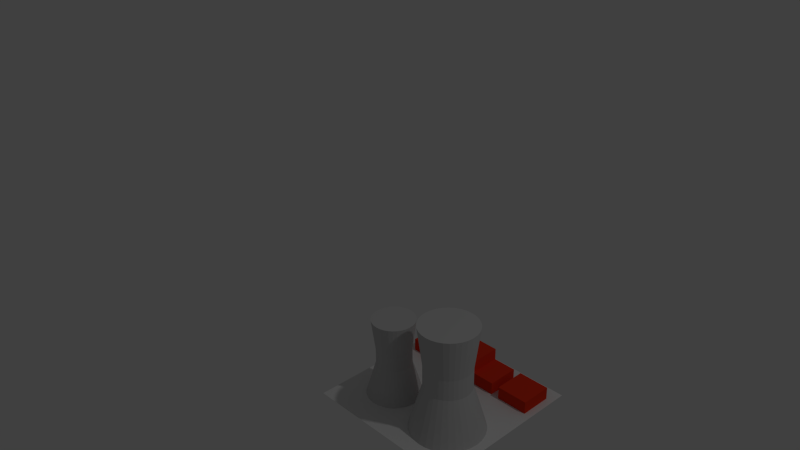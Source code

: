 # Source: powerplant.blend  (saved by Blender 2.75.0; exported with 4.5.12 LTS)
import bpy
from mathutils import Matrix  # noqa: F401  (used for matrix-valued properties, if any)

bpy.ops.wm.read_factory_settings(use_empty=True)
scene = bpy.context.scene
scene.name = 'Scene'

# ---- collections
col_collection_1 = bpy.data.collections.new('Collection 1'); scene.collection.children.link(col_collection_1)

# ---- materials (node trees are filled in below, after node groups)
mat_material_001 = bpy.data.materials.new('Material.001')
mat_material_001.alpha_threshold = 0.0
mat_material_001.use_transparent_shadow = False
mat_material_001.diffuse_color = (0.8, 0.03883, 0.01222, 1.0)
mat_material_001.roughness = 0.5
mat_material = bpy.data.materials.new('Material')
mat_material.alpha_threshold = 0.0
mat_material.use_transparent_shadow = False
mat_material.diffuse_color = (0.6038, 0.6038, 0.6038, 1.0)
mat_material.roughness = 0.5

# ---- material node trees

# ---- world
world_world = bpy.data.worlds.new('World'); scene.world = world_world
world_world.color = (0.05088, 0.05088, 0.05088)
world_world.use_sun_shadow = False
world_world.sun_shadow_jitter_overblur = 0.0
world_world.cycles.sampling_method = 'MANUAL'
world_world.cycles.sample_map_resolution = 256

# ---- cameras
cam_camera = bpy.data.cameras.new('Camera')
cam_camera.clip_end = 100.0
cam_camera.lens = 35.0
cam_camera.sensor_width = 32.0
cam_camera.sensor_height = 18.0
cam_camera.ortho_scale = 7.314
cam_camera.dof.focus_distance = 0.0
cam_camera.dof.aperture_fstop = 128.0

# ---- lights
light_lamp = bpy.data.lights.new('Lamp', 'POINT')
light_lamp.transmission_factor = 0.0
light_lamp.cutoff_distance = 30.0
light_lamp.energy = 100.0
light_lamp.shadow_buffer_clip_start = 1.001
light_lamp.shadow_soft_size = 0.1
light_lamp.shadow_maximum_resolution = 0.006
light_lamp.use_absolute_resolution = True
light_lamp.cycles.use_multiple_importance_sampling = False

# ---- meshes
me_cube_001 = bpy.data.meshes.new('Cube.001')
me_cube_001.from_pydata([(-0.1, -0.1, -0.1), (-0.1, -0.1, 0.1), (-0.1, 0.1, -0.1), (-0.1, 0.1, 0.1), (0.1, -0.1, -0.1), (0.1, -0.1, 0.1), (0.1, 0.1, -0.1), (0.1, 0.1, 0.1)], [], [(1, 3, 2, 0), (3, 7, 6, 2), (7, 5, 4, 6), (5, 1, 0, 4), (0, 2, 6, 4), (5, 7, 3, 1)])
me_cube_001.materials.append(mat_material_001)
me_cube_001.use_remesh_preserve_volume = False
me_cube_001.use_remesh_preserve_attributes = False
me_cube_001.use_mirror_vertex_groups = False
me_cube_001.update()
me_cylinder = bpy.data.meshes.new('Cylinder')
me_cylinder.from_pydata([(-6.153e-09, 0.1586, -0.1), (0.0, 0.1, 0.1), (0.03094, 0.1556, -0.1), (0.01951, 0.09808, 0.1), (0.0607, 0.1465, -0.1), (0.03827, 0.09239, 0.1), (0.08812, 0.1319, -0.1), (0.05556, 0.08315, 0.1), (0.1122, 0.1122, -0.1), (0.07071, 0.07071, 0.1), (0.1319, 0.08812, -0.1), (0.08315, 0.05556, 0.1), (0.1465, 0.0607, -0.1), (0.09239, 0.03827, 0.1), (0.1556, 0.03094, -0.1), (0.09808, 0.01951, 0.1), (0.1586, -6.108e-09, -0.1), (0.1, 7.55e-09, 0.1), (0.1556, -0.03094, -0.1), (0.09808, -0.01951, 0.1), (0.1465, -0.0607, -0.1), (0.09239, -0.03827, 0.1), (0.1319, -0.08812, -0.1), (0.08315, -0.05556, 0.1), (0.1122, -0.1122, -0.1), (0.07071, -0.07071, 0.1), (0.08812, -0.1319, -0.1), (0.05556, -0.08315, 0.1), (0.0607, -0.1465, -0.1), (0.03827, -0.09239, 0.1), (0.03094, -0.1556, -0.1), (0.01951, -0.09808, 0.1), (-5.783e-08, -0.1586, -0.1), (-3.258e-08, -0.1, 0.1), (-0.03094, -0.1556, -0.1), (-0.01951, -0.09808, 0.1), (-0.0607, -0.1465, -0.1), (-0.03827, -0.09239, 0.1), (-0.08812, -0.1319, -0.1), (-0.05556, -0.08315, 0.1), (-0.1122, -0.1122, -0.1), (-0.07071, -0.07071, 0.1), (-0.1319, -0.08812, -0.1), (-0.08315, -0.05556, 0.1), (-0.1465, -0.0607, -0.1), (-0.09239, -0.03827, 0.1), (-0.1556, -0.03094, -0.1), (-0.09808, -0.01951, 0.1), (-0.1586, 1.351e-07, -0.1), (-0.1, 9.656e-08, 0.1), (-0.1556, 0.03094, -0.1), (-0.09808, 0.01951, 0.1), (-0.1465, 0.0607, -0.1), (-0.09239, 0.03827, 0.1), (-0.1319, 0.08812, -0.1), (-0.08315, 0.05556, 0.1), (-0.1122, 0.1122, -0.1), (-0.07071, 0.07071, 0.1), (-0.08812, 0.1319, -0.1), (-0.05556, 0.08315, 0.1), (-0.0607, 0.1465, -0.1), (-0.03827, 0.09239, 0.1), (-0.03094, 0.1556, -0.1), (-0.01951, 0.09808, 0.1), (0.01951, 0.09808, 0.1899), (7.526e-16, 0.1, 0.1899), (0.03827, 0.09239, 0.1899), (0.05556, 0.08315, 0.1899), (0.07071, 0.07071, 0.1899), (0.08315, 0.05556, 0.1899), (0.09239, 0.03827, 0.1899), (0.09808, 0.01951, 0.1899), (0.1, 7.55e-09, 0.1899), (0.09808, -0.01951, 0.1899), (0.09239, -0.03827, 0.1899), (0.08315, -0.05556, 0.1899), (0.07071, -0.07071, 0.1899), (0.05556, -0.08315, 0.1899), (0.03827, -0.09239, 0.1899), (0.01951, -0.09808, 0.1899), (-3.258e-08, -0.1, 0.1899), (-0.01951, -0.09808, 0.1899), (-0.03827, -0.09239, 0.1899), (-0.05556, -0.08315, 0.1899), (-0.07071, -0.07071, 0.1899), (-0.08315, -0.05556, 0.1899), (-0.09239, -0.03827, 0.1899), (-0.09808, -0.01951, 0.1899), (-0.1, 9.656e-08, 0.1899), (-0.09808, 0.01951, 0.1899), (-0.09239, 0.03827, 0.1899), (-0.08315, 0.05556, 0.1899), (-0.07071, 0.07071, 0.1899), (-0.05556, 0.08315, 0.1899), (-0.03827, 0.09239, 0.1899), (-0.01951, 0.09808, 0.1899), (0.02416, 0.1215, 0.3748), (-2.04e-09, 0.1238, 0.3748), (0.04739, 0.1144, 0.3748), (0.0688, 0.103, 0.3748), (0.08757, 0.08757, 0.3748), (0.103, 0.0688, 0.3748), (0.1144, 0.04739, 0.3748), (0.1215, 0.02416, 0.3748), (0.1238, 1.911e-09, 0.3748), (0.1215, -0.02416, 0.3748), (0.1144, -0.04739, 0.3748), (0.103, -0.0688, 0.3748), (0.08757, -0.08757, 0.3748), (0.0688, -0.103, 0.3748), (0.04739, -0.1144, 0.3748), (0.02416, -0.1215, 0.3748), (-4.239e-08, -0.1238, 0.3748), (-0.02416, -0.1215, 0.3748), (-0.04739, -0.1144, 0.3748), (-0.0688, -0.103, 0.3748), (-0.08757, -0.08757, 0.3748), (-0.103, -0.0688, 0.3748), (-0.1144, -0.04739, 0.3748), (-0.1215, -0.02416, 0.3748), (-0.1238, 1.121e-07, 0.3748), (-0.1215, 0.02416, 0.3748), (-0.1144, 0.04739, 0.3748), (-0.103, 0.0688, 0.3748), (-0.08757, 0.08757, 0.3748), (-0.0688, 0.103, 0.3748), (-0.04739, 0.1144, 0.3748), (-0.02416, 0.1215, 0.3748)], [], [(0, 1, 3, 2), (2, 3, 5, 4), (4, 5, 7, 6), (6, 7, 9, 8), (8, 9, 11, 10), (10, 11, 13, 12), (12, 13, 15, 14), (14, 15, 17, 16), (16, 17, 19, 18), (18, 19, 21, 20), (20, 21, 23, 22), (22, 23, 25, 24), (24, 25, 27, 26), (26, 27, 29, 28), (28, 29, 31, 30), (30, 31, 33, 32), (32, 33, 35, 34), (34, 35, 37, 36), (36, 37, 39, 38), (38, 39, 41, 40), (40, 41, 43, 42), (42, 43, 45, 44), (44, 45, 47, 46), (46, 47, 49, 48), (48, 49, 51, 50), (50, 51, 53, 52), (52, 53, 55, 54), (54, 55, 57, 56), (56, 57, 59, 58), (58, 59, 61, 60), (11, 9, 68, 69), (62, 63, 1, 0), (60, 61, 63, 62), (0, 2, 4, 6, 8, 10, 12, 14, 16, 18, 20, 22, 24, 26, 28, 30, 32, 34, 36, 38, 40, 42, 44, 46, 48, 50, 52, 54, 56, 58, 60, 62), (90, 89, 121, 122), (29, 27, 77, 78), (47, 45, 86, 87), (3, 1, 65, 64), (1, 63, 95, 65), (21, 19, 73, 74), (39, 37, 82, 83), (57, 55, 91, 92), (13, 11, 69, 70), (31, 29, 78, 79), (49, 47, 87, 88), (5, 3, 64, 66), (23, 21, 74, 75), (41, 39, 83, 84), (59, 57, 92, 93), (15, 13, 70, 71), (33, 31, 79, 80), (51, 49, 88, 89), (7, 5, 66, 67), (25, 23, 75, 76), (43, 41, 84, 85), (61, 59, 93, 94), (17, 15, 71, 72), (35, 33, 80, 81), (53, 51, 89, 90), (9, 7, 67, 68), (27, 25, 76, 77), (45, 43, 85, 86), (63, 61, 94, 95), (19, 17, 72, 73), (37, 35, 81, 82), (55, 53, 90, 91), (96, 97, 127, 126, 125, 124, 123, 122, 121, 120, 119, 118, 117, 116, 115, 114, 113, 112, 111, 110, 109, 108, 107, 106, 105, 104, 103, 102, 101, 100, 99, 98), (77, 76, 108, 109), (91, 90, 122, 123), (78, 77, 109, 110), (64, 65, 97, 96), (92, 91, 123, 124), (79, 78, 110, 111), (66, 64, 96, 98), (93, 92, 124, 125), (80, 79, 111, 112), (67, 66, 98, 99), (94, 93, 125, 126), (81, 80, 112, 113), (68, 67, 99, 100), (95, 94, 126, 127), (82, 81, 113, 114), (69, 68, 100, 101), (65, 95, 127, 97), (83, 82, 114, 115), (70, 69, 101, 102), (84, 83, 115, 116), (71, 70, 102, 103), (85, 84, 116, 117), (72, 71, 103, 104), (86, 85, 117, 118), (73, 72, 104, 105), (87, 86, 118, 119), (74, 73, 105, 106), (88, 87, 119, 120), (75, 74, 106, 107), (89, 88, 120, 121), (76, 75, 107, 108)])
me_cylinder.materials.append(mat_material)
me_cylinder.use_remesh_preserve_volume = False
me_cylinder.use_remesh_preserve_attributes = False
me_cylinder.use_mirror_vertex_groups = False
me_cylinder.update()
me_plane = bpy.data.meshes.new('Plane')
me_plane.from_pydata([(-1.0, -1.0, 0.0), (1.0, -1.0, 0.0), (-1.0, 1.0, 0.0), (1.0, 1.0, 0.0)], [], [(0, 1, 3, 2)])
me_plane.use_remesh_preserve_volume = False
me_plane.use_remesh_preserve_attributes = False
me_plane.use_mirror_vertex_groups = False
me_plane.update()
me_cylinder_001 = bpy.data.meshes.new('Cylinder.001')
me_cylinder_001.from_pydata([(-6.153e-09, 0.1586, -0.1), (0.0, 0.1, 0.1), (0.03094, 0.1556, -0.1), (0.01951, 0.09808, 0.1), (0.0607, 0.1465, -0.1), (0.03827, 0.09239, 0.1), (0.08812, 0.1319, -0.1), (0.05556, 0.08315, 0.1), (0.1122, 0.1122, -0.1), (0.07071, 0.07071, 0.1), (0.1319, 0.08812, -0.1), (0.08315, 0.05556, 0.1), (0.1465, 0.0607, -0.1), (0.09239, 0.03827, 0.1), (0.1556, 0.03094, -0.1), (0.09808, 0.01951, 0.1), (0.1586, -6.108e-09, -0.1), (0.1, 7.55e-09, 0.1), (0.1556, -0.03094, -0.1), (0.09808, -0.01951, 0.1), (0.1465, -0.0607, -0.1), (0.09239, -0.03827, 0.1), (0.1319, -0.08812, -0.1), (0.08315, -0.05556, 0.1), (0.1122, -0.1122, -0.1), (0.07071, -0.07071, 0.1), (0.08812, -0.1319, -0.1), (0.05556, -0.08315, 0.1), (0.0607, -0.1465, -0.1), (0.03827, -0.09239, 0.1), (0.03094, -0.1556, -0.1), (0.01951, -0.09808, 0.1), (-5.783e-08, -0.1586, -0.1), (-3.258e-08, -0.1, 0.1), (-0.03094, -0.1556, -0.1), (-0.01951, -0.09808, 0.1), (-0.0607, -0.1465, -0.1), (-0.03827, -0.09239, 0.1), (-0.08812, -0.1319, -0.1), (-0.05556, -0.08315, 0.1), (-0.1122, -0.1122, -0.1), (-0.07071, -0.07071, 0.1), (-0.1319, -0.08812, -0.1), (-0.08315, -0.05556, 0.1), (-0.1465, -0.0607, -0.1), (-0.09239, -0.03827, 0.1), (-0.1556, -0.03094, -0.1), (-0.09808, -0.01951, 0.1), (-0.1586, 1.351e-07, -0.1), (-0.1, 9.656e-08, 0.1), (-0.1556, 0.03094, -0.1), (-0.09808, 0.01951, 0.1), (-0.1465, 0.0607, -0.1), (-0.09239, 0.03827, 0.1), (-0.1319, 0.08812, -0.1), (-0.08315, 0.05556, 0.1), (-0.1122, 0.1122, -0.1), (-0.07071, 0.07071, 0.1), (-0.08812, 0.1319, -0.1), (-0.05556, 0.08315, 0.1), (-0.0607, 0.1465, -0.1), (-0.03827, 0.09239, 0.1), (-0.03094, 0.1556, -0.1), (-0.01951, 0.09808, 0.1), (0.01951, 0.09808, 0.1899), (7.526e-16, 0.1, 0.1899), (0.03827, 0.09239, 0.1899), (0.05556, 0.08315, 0.1899), (0.07071, 0.07071, 0.1899), (0.08315, 0.05556, 0.1899), (0.09239, 0.03827, 0.1899), (0.09808, 0.01951, 0.1899), (0.1, 7.55e-09, 0.1899), (0.09808, -0.01951, 0.1899), (0.09239, -0.03827, 0.1899), (0.08315, -0.05556, 0.1899), (0.07071, -0.07071, 0.1899), (0.05556, -0.08315, 0.1899), (0.03827, -0.09239, 0.1899), (0.01951, -0.09808, 0.1899), (-3.258e-08, -0.1, 0.1899), (-0.01951, -0.09808, 0.1899), (-0.03827, -0.09239, 0.1899), (-0.05556, -0.08315, 0.1899), (-0.07071, -0.07071, 0.1899), (-0.08315, -0.05556, 0.1899), (-0.09239, -0.03827, 0.1899), (-0.09808, -0.01951, 0.1899), (-0.1, 9.656e-08, 0.1899), (-0.09808, 0.01951, 0.1899), (-0.09239, 0.03827, 0.1899), (-0.08315, 0.05556, 0.1899), (-0.07071, 0.07071, 0.1899), (-0.05556, 0.08315, 0.1899), (-0.03827, 0.09239, 0.1899), (-0.01951, 0.09808, 0.1899), (0.02416, 0.1215, 0.3748), (-2.04e-09, 0.1238, 0.3748), (0.04739, 0.1144, 0.3748), (0.0688, 0.103, 0.3748), (0.08757, 0.08757, 0.3748), (0.103, 0.0688, 0.3748), (0.1144, 0.04739, 0.3748), (0.1215, 0.02416, 0.3748), (0.1238, 1.911e-09, 0.3748), (0.1215, -0.02416, 0.3748), (0.1144, -0.04739, 0.3748), (0.103, -0.0688, 0.3748), (0.08757, -0.08757, 0.3748), (0.0688, -0.103, 0.3748), (0.04739, -0.1144, 0.3748), (0.02416, -0.1215, 0.3748), (-4.239e-08, -0.1238, 0.3748), (-0.02416, -0.1215, 0.3748), (-0.04739, -0.1144, 0.3748), (-0.0688, -0.103, 0.3748), (-0.08757, -0.08757, 0.3748), (-0.103, -0.0688, 0.3748), (-0.1144, -0.04739, 0.3748), (-0.1215, -0.02416, 0.3748), (-0.1238, 1.121e-07, 0.3748), (-0.1215, 0.02416, 0.3748), (-0.1144, 0.04739, 0.3748), (-0.103, 0.0688, 0.3748), (-0.08757, 0.08757, 0.3748), (-0.0688, 0.103, 0.3748), (-0.04739, 0.1144, 0.3748), (-0.02416, 0.1215, 0.3748)], [], [(0, 1, 3, 2), (2, 3, 5, 4), (4, 5, 7, 6), (6, 7, 9, 8), (8, 9, 11, 10), (10, 11, 13, 12), (12, 13, 15, 14), (14, 15, 17, 16), (16, 17, 19, 18), (18, 19, 21, 20), (20, 21, 23, 22), (22, 23, 25, 24), (24, 25, 27, 26), (26, 27, 29, 28), (28, 29, 31, 30), (30, 31, 33, 32), (32, 33, 35, 34), (34, 35, 37, 36), (36, 37, 39, 38), (38, 39, 41, 40), (40, 41, 43, 42), (42, 43, 45, 44), (44, 45, 47, 46), (46, 47, 49, 48), (48, 49, 51, 50), (50, 51, 53, 52), (52, 53, 55, 54), (54, 55, 57, 56), (56, 57, 59, 58), (58, 59, 61, 60), (11, 9, 68, 69), (62, 63, 1, 0), (60, 61, 63, 62), (0, 2, 4, 6, 8, 10, 12, 14, 16, 18, 20, 22, 24, 26, 28, 30, 32, 34, 36, 38, 40, 42, 44, 46, 48, 50, 52, 54, 56, 58, 60, 62), (90, 89, 121, 122), (29, 27, 77, 78), (47, 45, 86, 87), (3, 1, 65, 64), (1, 63, 95, 65), (21, 19, 73, 74), (39, 37, 82, 83), (57, 55, 91, 92), (13, 11, 69, 70), (31, 29, 78, 79), (49, 47, 87, 88), (5, 3, 64, 66), (23, 21, 74, 75), (41, 39, 83, 84), (59, 57, 92, 93), (15, 13, 70, 71), (33, 31, 79, 80), (51, 49, 88, 89), (7, 5, 66, 67), (25, 23, 75, 76), (43, 41, 84, 85), (61, 59, 93, 94), (17, 15, 71, 72), (35, 33, 80, 81), (53, 51, 89, 90), (9, 7, 67, 68), (27, 25, 76, 77), (45, 43, 85, 86), (63, 61, 94, 95), (19, 17, 72, 73), (37, 35, 81, 82), (55, 53, 90, 91), (96, 97, 127, 126, 125, 124, 123, 122, 121, 120, 119, 118, 117, 116, 115, 114, 113, 112, 111, 110, 109, 108, 107, 106, 105, 104, 103, 102, 101, 100, 99, 98), (77, 76, 108, 109), (91, 90, 122, 123), (78, 77, 109, 110), (64, 65, 97, 96), (92, 91, 123, 124), (79, 78, 110, 111), (66, 64, 96, 98), (93, 92, 124, 125), (80, 79, 111, 112), (67, 66, 98, 99), (94, 93, 125, 126), (81, 80, 112, 113), (68, 67, 99, 100), (95, 94, 126, 127), (82, 81, 113, 114), (69, 68, 100, 101), (65, 95, 127, 97), (83, 82, 114, 115), (70, 69, 101, 102), (84, 83, 115, 116), (71, 70, 102, 103), (85, 84, 116, 117), (72, 71, 103, 104), (86, 85, 117, 118), (73, 72, 104, 105), (87, 86, 118, 119), (74, 73, 105, 106), (88, 87, 119, 120), (75, 74, 106, 107), (89, 88, 120, 121), (76, 75, 107, 108)])
me_cylinder_001.materials.append(mat_material)
me_cylinder_001.use_remesh_preserve_volume = False
me_cylinder_001.use_remesh_preserve_attributes = False
me_cylinder_001.use_mirror_vertex_groups = False
me_cylinder_001.update()
me_cube_002 = bpy.data.meshes.new('Cube.002')
me_cube_002.from_pydata([(-0.1, -0.1, -0.1), (-0.1, -0.1, 0.1), (-0.1, 0.1, -0.1), (-0.1, 0.1, 0.1), (0.1, -0.1, -0.1), (0.1, -0.1, 0.1), (0.1, 0.1, -0.1), (0.1, 0.1, 0.1)], [], [(1, 3, 2, 0), (3, 7, 6, 2), (7, 5, 4, 6), (5, 1, 0, 4), (0, 2, 6, 4), (5, 7, 3, 1)])
me_cube_002.materials.append(mat_material_001)
me_cube_002.use_remesh_preserve_volume = False
me_cube_002.use_remesh_preserve_attributes = False
me_cube_002.use_mirror_vertex_groups = False
me_cube_002.update()
me_cube_003 = bpy.data.meshes.new('Cube.003')
me_cube_003.from_pydata([(-0.1, -0.1, -0.1), (-0.1, -0.1, 0.1), (-0.1, 0.1, -0.1), (-0.1, 0.1, 0.1), (0.1, -0.1, -0.1), (0.1, -0.1, 0.1), (0.1, 0.1, -0.1), (0.1, 0.1, 0.1)], [], [(1, 3, 2, 0), (3, 7, 6, 2), (7, 5, 4, 6), (5, 1, 0, 4), (0, 2, 6, 4), (5, 7, 3, 1)])
me_cube_003.materials.append(mat_material_001)
me_cube_003.use_remesh_preserve_volume = False
me_cube_003.use_remesh_preserve_attributes = False
me_cube_003.use_mirror_vertex_groups = False
me_cube_003.update()
me_cube_004 = bpy.data.meshes.new('Cube.004')
me_cube_004.from_pydata([(-0.1, -0.1, -0.1), (-0.1, -0.1, 0.1), (-0.1, 0.1, -0.1), (-0.1, 0.1, 0.1), (0.1, -0.1, -0.1), (0.1, -0.1, 0.1), (0.1, 0.1, -0.1), (0.1, 0.1, 0.1)], [], [(1, 3, 2, 0), (3, 7, 6, 2), (7, 5, 4, 6), (5, 1, 0, 4), (0, 2, 6, 4), (5, 7, 3, 1)])
me_cube_004.materials.append(mat_material_001)
me_cube_004.use_remesh_preserve_volume = False
me_cube_004.use_remesh_preserve_attributes = False
me_cube_004.use_mirror_vertex_groups = False
me_cube_004.update()

# ---- objects
ob_cube = bpy.data.objects.new('Cube', me_cube_001)
ob_cylinder = bpy.data.objects.new('Cylinder', me_cylinder)
ob_tile_default = bpy.data.objects.new('Tile Default', me_plane)
ob_lamp = bpy.data.objects.new('Lamp', light_lamp)
ob_camera = bpy.data.objects.new('Camera', cam_camera)
ob_cylinder_001 = bpy.data.objects.new('Cylinder.001', me_cylinder_001)
ob_cube_001 = bpy.data.objects.new('Cube.001', me_cube_002)
ob_cube_002 = bpy.data.objects.new('Cube.002', me_cube_003)
ob_cube_003 = bpy.data.objects.new('Cube.003', me_cube_004)

# ---- transforms, parenting, visibility, modifiers, constraints
ob_cube.location = (-0.345, 0.3091, 0.03907)
ob_cube.scale = (1.0, 1.0, 0.4)
ob_cube.lineart.crease_threshold = 0.0
ob_cylinder.location = (0.2198, -0.184, 0.1402)
ob_cylinder.scale = (1.418, 1.418, 1.418)
ob_cylinder.lineart.crease_threshold = 0.0
ob_tile_default.location = (0.0, 0.0, 0.0)
ob_tile_default.scale = (0.5, 0.5, 1.0)
ob_tile_default.hide_select = True
ob_tile_default.lineart.crease_threshold = 0.0
ob_lamp.location = (4.076, 1.005, 5.904)
ob_lamp.rotation_euler = (0.6503, 0.05522, 1.866)
ob_lamp.lock_rotations_4d = False
ob_lamp.empty_display_type = 'ARROWS'
ob_lamp.color = (0.0, 0.0, 0.0, 0.0)
ob_lamp.hide_select = True
ob_lamp.lineart.crease_threshold = 0.0
ob_camera.location = (2.908, -3.037, 3.214)
ob_camera.rotation_euler = (1.109, 0.01082, 0.8149)
ob_camera.lock_rotations_4d = False
ob_camera.empty_display_type = 'ARROWS'
ob_camera.color = (0.0, 0.0, 0.0, 0.0)
ob_camera.display_type = 'WIRE'
ob_camera.lineart.crease_threshold = 0.0
ob_cylinder_001.location = (-0.2221, -0.1767, 0.1051)
ob_cylinder_001.scale = (1.072, 1.072, 1.072)
ob_cylinder_001.lineart.crease_threshold = 0.0
ob_cube_001.location = (0.003987, 0.3091, 0.03907)
ob_cube_001.scale = (1.999, 1.0, 0.4)
ob_cube_001.lineart.crease_threshold = 0.0
ob_cube_002.location = (0.3552, 0.3091, 0.03907)
ob_cube_002.scale = (1.0, 1.0, 0.4)
ob_cube_002.lineart.crease_threshold = 0.0
ob_cube_003.location = (-0.04498, 0.3091, 0.1134)
ob_cube_003.scale = (1.0, 1.0, 0.4)
ob_cube_003.lineart.crease_threshold = 0.0

# ---- collection membership
col_collection_1.objects.link(ob_cube)
col_collection_1.objects.link(ob_cylinder)
col_collection_1.objects.link(ob_tile_default)
col_collection_1.objects.link(ob_lamp)
col_collection_1.objects.link(ob_camera)
col_collection_1.objects.link(ob_cylinder_001)
col_collection_1.objects.link(ob_cube_001)
col_collection_1.objects.link(ob_cube_002)
col_collection_1.objects.link(ob_cube_003)

# ---- scene / render settings (as saved in the file)
scene.camera = ob_camera
scene.frame_start = 1; scene.frame_end = 250; scene.frame_set(57)
scene.render.engine = 'BLENDER_EEVEE_NEXT'
scene.render.resolution_percentage = 50
scene.render.dither_intensity = 0.0
scene.cycles.use_denoising = False
scene.cycles.samples = 10
scene.cycles.sampling_pattern = 'TABULATED_SOBOL'
scene.cycles.light_sampling_threshold = 0.0
scene.cycles.use_adaptive_sampling = False
scene.cycles.use_light_tree = False
scene.cycles.blur_glossy = 0.0
scene.cycles.pixel_filter_type = 'GAUSSIAN'
scene.cycles.sample_clamp_indirect = 0.0
scene.view_settings.view_transform = 'Standard'
bpy.context.view_layer.update()
